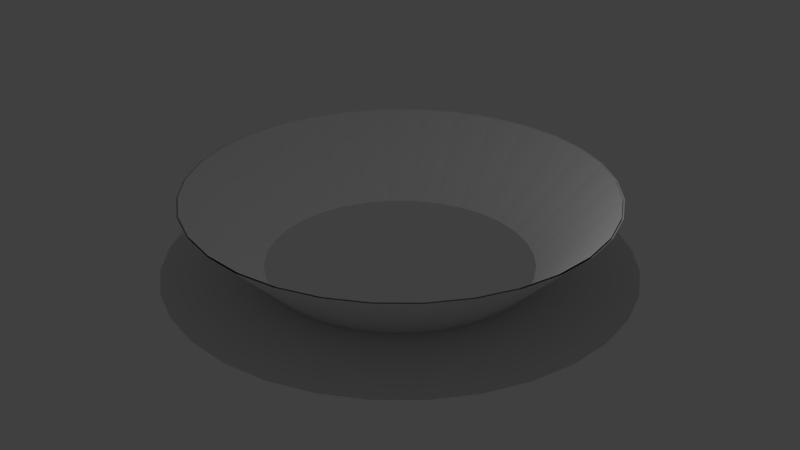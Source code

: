 # Source: PounceEffects.blend  (saved by Blender 2.63.0; exported with 4.5.12 LTS)
import bpy
from mathutils import Matrix  # noqa: F401  (used for matrix-valued properties, if any)

bpy.ops.wm.read_factory_settings(use_empty=True)
scene = bpy.context.scene
scene.name = 'Scene'

# ---- collections
col_collection_1 = bpy.data.collections.new('Collection 1'); scene.collection.children.link(col_collection_1)

# ---- world
world_world = bpy.data.worlds.new('World'); scene.world = world_world
world_world.color = (0.05088, 0.05088, 0.05088)
world_world.use_sun_shadow = False
world_world.sun_shadow_jitter_overblur = 0.0
world_world.cycles.sampling_method = 'MANUAL'
world_world.cycles.sample_map_resolution = 256

# ---- lights
light_lamp = bpy.data.lights.new('Lamp', 'POINT')
light_lamp.transmission_factor = 0.0
light_lamp.cutoff_distance = 30.0
light_lamp.energy = 100.0
light_lamp.shadow_buffer_clip_start = 1.001
light_lamp.shadow_soft_size = 1.0
light_lamp.shadow_maximum_resolution = 0.006
light_lamp.use_absolute_resolution = True
light_lamp.cycles.use_multiple_importance_sampling = False

# ---- meshes
me_cylinder_000 = bpy.data.meshes.new('Cylinder.000')
me_cylinder_000.from_pydata([(7.972e-08, 4.0, 0.001887), (1.63e-07, 6.916, 5.245e-07), (0.7804, 3.923, 0.001887), (1.349, 6.783, 5.245e-07), (1.531, 3.696, 0.001887), (2.647, 6.39, 5.245e-07), (2.222, 3.326, 0.001887), (3.842, 5.751, 5.245e-07), (2.828, 2.828, 0.001887), (4.89, 4.89, 5.245e-07), (3.326, 2.222, 0.001887), (5.751, 3.842, 5.245e-07), (3.696, 1.531, 0.001887), (6.39, 2.647, 5.245e-07), (3.923, 0.7804, 0.001887), (6.783, 1.349, 5.245e-07), (4.0, 3.378e-07, 0.001887), (6.916, 6.147e-07, 5.245e-07), (3.923, -0.7804, 0.001887), (6.783, -1.349, 5.245e-07), (3.696, -1.531, 0.001887), (6.39, -2.647, 5.245e-07), (3.326, -2.222, 0.001887), (5.751, -3.842, 5.245e-07), (2.828, -2.828, 0.001887), (4.89, -4.89, 5.245e-07), (2.222, -3.326, 0.001887), (3.842, -5.751, 5.245e-07), (1.531, -3.696, 0.001887), (2.647, -6.39, 5.245e-07), (0.7804, -3.923, 0.001887), (1.349, -6.783, 5.245e-07), (-1.224e-06, -4.0, 0.001887), (-2.091e-06, -6.916, 5.245e-07), (-0.7804, -3.923, 0.001887), (-1.349, -6.783, 5.245e-07), (-1.531, -3.696, 0.001887), (-2.647, -6.39, 5.245e-07), (-2.222, -3.326, 0.001887), (-3.842, -5.751, 5.245e-07), (-2.828, -2.828, 0.001887), (-4.89, -4.89, 5.245e-07), (-3.326, -2.222, 0.001887), (-5.751, -3.842, 5.245e-07), (-3.696, -1.531, 0.001887), (-6.39, -2.647, 5.245e-07), (-3.923, -0.7804, 0.001887), (-6.783, -1.349, 5.245e-07), (-4.0, 3.898e-06, 0.001887), (-6.916, 6.771e-06, 5.245e-07), (-3.923, 0.7804, 0.001887), (-6.783, 1.349, 5.245e-07), (-3.696, 1.531, 0.001887), (-6.39, 2.647, 5.245e-07), (-3.326, 2.222, 0.001887), (-5.751, 3.842, 5.245e-07), (-2.828, 2.828, 0.001887), (-4.89, 4.89, 5.245e-07), (-2.222, 3.326, 0.001887), (-3.842, 5.751, 5.245e-07), (-1.531, 3.696, 0.001887), (-2.647, 6.39, 5.245e-07), (-0.7804, 3.923, 0.001887), (-1.349, 6.783, 5.245e-07), (7.972e-08, -4.04, 0.001887), (1.63e-07, -6.986, 5.245e-07), (-0.7882, -3.963, 0.001887), (-1.363, -6.852, 5.245e-07), (-1.546, -3.733, 0.001887), (-2.673, -6.454, 5.245e-07), (-2.245, -3.359, 0.001887), (-3.881, -5.809, 5.245e-07), (-2.857, -2.857, 0.001887), (-4.94, -4.94, 5.245e-07), (-3.359, -2.245, 0.001887), (-5.809, -3.881, 5.245e-07), (-3.733, -1.546, 0.001887), (-6.454, -2.673, 5.245e-07), (-3.963, -0.7882, 0.001887), (-6.852, -1.363, 5.245e-07), (-4.04, -2.693e-07, 0.001887), (-6.986, -4.349e-07, 5.245e-07), (-3.963, 0.7882, 0.001887), (-6.852, 1.363, 5.245e-07), (-3.733, 1.546, 0.001887), (-6.454, 2.673, 5.245e-07), (-3.359, 2.245, 0.001887), (-5.809, 3.881, 5.245e-07), (-2.857, 2.857, 0.001887), (-4.94, 4.94, 5.245e-07), (-2.245, 3.359, 0.001887), (-3.881, 5.809, 5.245e-07), (-1.546, 3.733, 0.001887), (-2.673, 6.454, 5.245e-07), (-0.7882, 3.963, 0.001887), (-1.363, 6.852, 5.245e-07), (1.396e-06, 4.04, 0.001887), (2.439e-06, 6.986, 5.245e-07), (0.7882, 3.963, 0.001887), (1.363, 6.852, 5.245e-07), (1.546, 3.733, 0.001887), (2.673, 6.454, 5.245e-07), (2.245, 3.359, 0.001887), (3.881, 5.809, 5.245e-07), (2.857, 2.857, 0.001887), (4.94, 4.94, 5.245e-07), (3.359, 2.245, 0.001887), (5.809, 3.881, 5.245e-07), (3.733, 1.546, 0.001887), (6.454, 2.673, 5.245e-07), (3.963, 0.7882, 0.001887), (6.852, 1.363, 5.245e-07), (4.04, -3.866e-06, 0.001887), (6.986, -6.653e-06, 5.245e-07), (3.963, -0.7882, 0.001887), (6.852, -1.363, 5.245e-07), (3.733, -1.546, 0.001887), (6.454, -2.673, 5.245e-07), (3.359, -2.245, 0.001887), (5.809, -3.881, 5.245e-07), (2.857, -2.857, 0.001887), (4.94, -4.94, 5.245e-07), (2.245, -3.359, 0.001887), (3.881, -5.809, 5.245e-07), (1.546, -3.733, 0.001887), (2.673, -6.454, 5.245e-07), (0.7882, -3.963, 0.001887), (1.363, -6.852, 5.245e-07)], [], [(0, 2, 3, 1), (2, 4, 5, 3), (4, 6, 7, 5), (6, 8, 9, 7), (8, 10, 11, 9), (10, 12, 13, 11), (12, 14, 15, 13), (14, 16, 17, 15), (16, 18, 19, 17), (18, 20, 21, 19), (20, 22, 23, 21), (22, 24, 25, 23), (24, 26, 27, 25), (26, 28, 29, 27), (28, 30, 31, 29), (30, 32, 33, 31), (32, 34, 35, 33), (34, 36, 37, 35), (36, 38, 39, 37), (38, 40, 41, 39), (40, 42, 43, 41), (42, 44, 45, 43), (44, 46, 47, 45), (46, 48, 49, 47), (48, 50, 51, 49), (50, 52, 53, 51), (52, 54, 55, 53), (54, 56, 57, 55), (56, 58, 59, 57), (58, 60, 61, 59), (62, 0, 1, 63), (60, 62, 63, 61), (64, 65, 67, 66), (66, 67, 69, 68), (68, 69, 71, 70), (70, 71, 73, 72), (72, 73, 75, 74), (74, 75, 77, 76), (76, 77, 79, 78), (78, 79, 81, 80), (80, 81, 83, 82), (82, 83, 85, 84), (84, 85, 87, 86), (86, 87, 89, 88), (88, 89, 91, 90), (90, 91, 93, 92), (92, 93, 95, 94), (94, 95, 97, 96), (96, 97, 99, 98), (98, 99, 101, 100), (100, 101, 103, 102), (102, 103, 105, 104), (104, 105, 107, 106), (106, 107, 109, 108), (108, 109, 111, 110), (110, 111, 113, 112), (112, 113, 115, 114), (114, 115, 117, 116), (116, 117, 119, 118), (118, 119, 121, 120), (120, 121, 123, 122), (122, 123, 125, 124), (126, 127, 65, 64), (124, 125, 127, 126)])
_uv = me_cylinder_000.uv_layers.new(name='UVMap')
_uv.uv.foreach_set('vector', [0.7398, 0.3206, 0.7691, 0.3206, 0.7691, 0.4997, 0.7398, 0.4997, 0.7691, 0.3206, 0.7984, 0.3206, 0.7984, 0.4997, 0.7691, 0.4997, 0.7984, 0.3206, 0.8276, 0.3206, 0.8276, 0.4997, 0.7984, 0.4997, 0.8276, 0.3206, 0.8569, 0.3206, 0.8569, 0.4997, 0.8276, 0.4997, 0.8569, 0.3206, 0.8861, 0.3206, 0.8861, 0.4997, 0.8569, 0.4997, 0.8861, 0.3206, 0.9154, 0.3206, 0.9154, 0.4997, 0.8861, 0.4997, 0.9154, 0.3206, 0.9447, 0.3206, 0.9447, 0.4997, 0.9154, 0.4997, 0.9447, 0.3206, 0.9739, 0.3206, 0.9739, 0.4997, 0.9447, 0.4997, 0.03771, 0.3206, 0.06697, 0.3206, 0.06697, 0.4997, 0.03772, 0.4997, 0.06697, 0.3206, 0.09622, 0.3206, 0.09622, 0.4997, 0.06697, 0.4997, 0.09622, 0.3206, 0.1255, 0.3206, 0.1255, 0.4997, 0.09622, 0.4997, 0.1255, 0.3206, 0.1547, 0.3206, 0.1547, 0.4997, 0.1255, 0.4997, 0.1547, 0.3206, 0.184, 0.3206, 0.184, 0.4997, 0.1547, 0.4997, 0.184, 0.3206, 0.2132, 0.3206, 0.2132, 0.4997, 0.184, 0.4997, 0.2132, 0.3206, 0.2425, 0.3206, 0.2425, 0.4997, 0.2132, 0.4997, 0.2425, 0.3206, 0.2717, 0.3206, 0.2717, 0.4997, 0.2425, 0.4997, 0.2717, 0.3206, 0.301, 0.3206, 0.301, 0.4997, 0.2717, 0.4997, 0.301, 0.3206, 0.3302, 0.3206, 0.3302, 0.4997, 0.301, 0.4997, 0.3302, 0.3206, 0.3595, 0.3206, 0.3595, 0.4997, 0.3302, 0.4997, 0.3595, 0.3206, 0.3887, 0.3206, 0.3887, 0.4997, 0.3595, 0.4997, 0.3887, 0.3206, 0.418, 0.3206, 0.418, 0.4997, 0.3887, 0.4997, 0.418, 0.3206, 0.4472, 0.3206, 0.4472, 0.4997, 0.418, 0.4997, 0.4472, 0.3206, 0.4765, 0.3206, 0.4765, 0.4997, 0.4472, 0.4997, 0.4765, 0.3206, 0.5058, 0.3206, 0.5057, 0.4997, 0.4765, 0.4997, 0.5058, 0.3206, 0.535, 0.3206, 0.535, 0.4997, 0.5057, 0.4997, 0.535, 0.3206, 0.5643, 0.3206, 0.5643, 0.4997, 0.535, 0.4997, 0.5643, 0.3206, 0.5935, 0.3206, 0.5935, 0.4997, 0.5643, 0.4997, 0.5935, 0.3206, 0.6228, 0.3206, 0.6228, 0.4997, 0.5935, 0.4997, 0.6228, 0.3206, 0.652, 0.3206, 0.652, 0.4997, 0.6228, 0.4997, 0.652, 0.3206, 0.6813, 0.3206, 0.6813, 0.4997, 0.652, 0.4997, 0.7106, 0.3206, 0.7398, 0.3206, 0.7398, 0.4997, 0.7106, 0.4997, 0.6813, 0.3206, 0.7106, 0.3206, 0.7106, 0.4997, 0.6813, 0.4997, 0.7398, 0.3206, 0.7398, 0.4997, 0.7691, 0.4997, 0.7691, 0.3206, 0.7691, 0.3206, 0.7691, 0.4997, 0.7984, 0.4997, 0.7984, 0.3206, 0.7984, 0.3206, 0.7984, 0.4997, 0.8276, 0.4997, 0.8276, 0.3206, 0.8276, 0.3206, 0.8276, 0.4997, 0.8569, 0.4997, 0.8569, 0.3206, 0.8569, 0.3206, 0.8569, 0.4997, 0.8861, 0.4997, 0.8861, 0.3206, 0.8861, 0.3206, 0.8861, 0.4997, 0.9154, 0.4997, 0.9154, 0.3206, 0.9154, 0.3206, 0.9154, 0.4997, 0.9447, 0.4997, 0.9447, 0.3206, 0.9447, 0.3206, 0.9447, 0.4997, 0.9739, 0.4997, 0.9739, 0.3206, 0.03771, 0.3206, 0.03772, 0.4997, 0.06697, 0.4997, 0.06697, 0.3206, 0.06697, 0.3206, 0.06697, 0.4997, 0.09622, 0.4997, 0.09622, 0.3206, 0.09622, 0.3206, 0.09622, 0.4997, 0.1255, 0.4997, 0.1255, 0.3206, 0.1255, 0.3206, 0.1255, 0.4997, 0.1547, 0.4997, 0.1547, 0.3206, 0.1547, 0.3206, 0.1547, 0.4997, 0.184, 0.4997, 0.184, 0.3206, 0.184, 0.3206, 0.184, 0.4997, 0.2132, 0.4997, 0.2132, 0.3206, 0.2132, 0.3206, 0.2132, 0.4997, 0.2425, 0.4997, 0.2425, 0.3206, 0.2425, 0.3206, 0.2425, 0.4997, 0.2717, 0.4997, 0.2717, 0.3206, 0.2717, 0.3206, 0.2717, 0.4997, 0.301, 0.4997, 0.301, 0.3206, 0.301, 0.3206, 0.301, 0.4997, 0.3302, 0.4997, 0.3302, 0.3206, 0.3302, 0.3206, 0.3302, 0.4997, 0.3595, 0.4997, 0.3595, 0.3206, 0.3595, 0.3206, 0.3595, 0.4997, 0.3887, 0.4997, 0.3887, 0.3206, 0.3887, 0.3206, 0.3887, 0.4997, 0.418, 0.4997, 0.418, 0.3206, 0.418, 0.3206, 0.418, 0.4997, 0.4472, 0.4997, 0.4472, 0.3206, 0.4472, 0.3206, 0.4472, 0.4997, 0.4765, 0.4997, 0.4765, 0.3206, 0.4765, 0.3206, 0.4765, 0.4997, 0.5057, 0.4997, 0.5058, 0.3206, 0.5058, 0.3206, 0.5057, 0.4997, 0.535, 0.4997, 0.535, 0.3206, 0.535, 0.3206, 0.535, 0.4997, 0.5643, 0.4997, 0.5643, 0.3206, 0.5643, 0.3206, 0.5643, 0.4997, 0.5935, 0.4997, 0.5935, 0.3206, 0.5935, 0.3206, 0.5935, 0.4997, 0.6228, 0.4997, 0.6228, 0.3206, 0.6228, 0.3206, 0.6228, 0.4997, 0.652, 0.4997, 0.652, 0.3206, 0.652, 0.3206, 0.652, 0.4997, 0.6813, 0.4997, 0.6813, 0.3206, 0.7106, 0.3206, 0.7106, 0.4997, 0.7398, 0.4997, 0.7398, 0.3206, 0.6813, 0.3206, 0.6813, 0.4997, 0.7106, 0.4997, 0.7106, 0.3206])
me_cylinder_000.use_remesh_preserve_volume = False
me_cylinder_000.use_remesh_preserve_attributes = False
me_cylinder_000.use_mirror_vertex_groups = False
me_cylinder_000.update()
me_cylinder_001 = bpy.data.meshes.new('Cylinder.001')
me_cylinder_001.from_pydata([(7.972e-08, 4.0, 0.001887), (1.482e-07, 6.287, 2.285), (0.7804, 3.923, 0.001887), (1.227, 6.167, 2.285), (1.531, 3.696, 0.001887), (2.406, 5.809, 2.285), (2.222, 3.326, 0.001887), (3.493, 5.228, 2.285), (2.828, 2.828, 0.001887), (4.446, 4.446, 2.285), (3.326, 2.222, 0.001887), (5.228, 3.493, 2.285), (3.696, 1.531, 0.001887), (5.809, 2.406, 2.285), (3.923, 0.7804, 0.001887), (6.167, 1.227, 2.285), (4.0, 3.378e-07, 0.001887), (6.287, 5.588e-07, 2.285), (3.923, -0.7804, 0.001887), (6.167, -1.227, 2.285), (3.696, -1.531, 0.001887), (5.809, -2.406, 2.285), (3.326, -2.222, 0.001887), (5.228, -3.493, 2.285), (2.828, -2.828, 0.001887), (4.446, -4.446, 2.285), (2.222, -3.326, 0.001887), (3.493, -5.228, 2.285), (1.531, -3.696, 0.001887), (2.406, -5.809, 2.285), (0.7804, -3.923, 0.001887), (1.227, -6.167, 2.285), (-1.224e-06, -4.0, 0.001887), (-1.9e-06, -6.287, 2.285), (-0.7804, -3.923, 0.001887), (-1.227, -6.167, 2.285), (-1.531, -3.696, 0.001887), (-2.406, -5.809, 2.285), (-2.222, -3.326, 0.001887), (-3.493, -5.228, 2.285), (-2.828, -2.828, 0.001887), (-4.446, -4.446, 2.285), (-3.326, -2.222, 0.001887), (-5.228, -3.493, 2.285), (-3.696, -1.531, 0.001887), (-5.809, -2.406, 2.285), (-3.923, -0.7804, 0.001887), (-6.167, -1.227, 2.285), (-4.0, 3.898e-06, 0.001887), (-6.287, 6.155e-06, 2.285), (-3.923, 0.7804, 0.001887), (-6.167, 1.227, 2.285), (-3.696, 1.531, 0.001887), (-5.809, 2.406, 2.285), (-3.326, 2.222, 0.001887), (-5.228, 3.493, 2.285), (-2.828, 2.828, 0.001887), (-4.446, 4.446, 2.285), (-2.222, 3.326, 0.001887), (-3.493, 5.228, 2.285), (-1.531, 3.696, 0.001887), (-2.406, 5.809, 2.285), (-0.7804, 3.923, 0.001887), (-1.227, 6.167, 2.285), (7.972e-08, -4.04, 0.001887), (1.482e-07, -6.351, 2.285), (-0.7882, -3.963, 0.001887), (-1.239, -6.229, 2.285), (-1.546, -3.733, 0.001887), (-2.43, -5.867, 2.285), (-2.245, -3.359, 0.001887), (-3.528, -5.281, 2.285), (-2.857, -2.857, 0.001887), (-4.491, -4.491, 2.285), (-3.359, -2.245, 0.001887), (-5.281, -3.528, 2.285), (-3.733, -1.546, 0.001887), (-5.867, -2.43, 2.285), (-3.963, -0.7882, 0.001887), (-6.229, -1.239, 2.285), (-4.04, -2.693e-07, 0.001887), (-6.351, -3.953e-07, 2.285), (-3.963, 0.7882, 0.001887), (-6.229, 1.239, 2.285), (-3.733, 1.546, 0.001887), (-5.867, 2.43, 2.285), (-3.359, 2.245, 0.001887), (-5.281, 3.528, 2.285), (-2.857, 2.857, 0.001887), (-4.491, 4.491, 2.285), (-2.245, 3.359, 0.001887), (-3.528, 5.281, 2.285), (-1.546, 3.733, 0.001887), (-2.43, 5.867, 2.285), (-0.7882, 3.963, 0.001887), (-1.239, 6.229, 2.285), (1.396e-06, 4.04, 0.001887), (2.218e-06, 6.351, 2.285), (0.7882, 3.963, 0.001887), (1.239, 6.229, 2.285), (1.546, 3.733, 0.001887), (2.43, 5.867, 2.285), (2.245, 3.359, 0.001887), (3.528, 5.281, 2.285), (2.857, 2.857, 0.001887), (4.491, 4.491, 2.285), (3.359, 2.245, 0.001887), (5.281, 3.528, 2.285), (3.733, 1.546, 0.001887), (5.867, 2.43, 2.285), (3.963, 0.7882, 0.001887), (6.229, 1.239, 2.285), (4.04, -3.866e-06, 0.001887), (6.351, -6.048e-06, 2.285), (3.963, -0.7882, 0.001887), (6.229, -1.239, 2.285), (3.733, -1.546, 0.001887), (5.867, -2.43, 2.285), (3.359, -2.245, 0.001887), (5.281, -3.528, 2.285), (2.857, -2.857, 0.001887), (4.491, -4.491, 2.285), (2.245, -3.359, 0.001887), (3.528, -5.281, 2.285), (1.546, -3.733, 0.001887), (2.43, -5.867, 2.285), (0.7882, -3.963, 0.001887), (1.239, -6.229, 2.285)], [], [(0, 2, 3, 1), (2, 4, 5, 3), (4, 6, 7, 5), (6, 8, 9, 7), (8, 10, 11, 9), (10, 12, 13, 11), (12, 14, 15, 13), (14, 16, 17, 15), (16, 18, 19, 17), (18, 20, 21, 19), (20, 22, 23, 21), (22, 24, 25, 23), (24, 26, 27, 25), (26, 28, 29, 27), (28, 30, 31, 29), (30, 32, 33, 31), (32, 34, 35, 33), (34, 36, 37, 35), (36, 38, 39, 37), (38, 40, 41, 39), (40, 42, 43, 41), (42, 44, 45, 43), (44, 46, 47, 45), (46, 48, 49, 47), (48, 50, 51, 49), (50, 52, 53, 51), (52, 54, 55, 53), (54, 56, 57, 55), (56, 58, 59, 57), (58, 60, 61, 59), (62, 0, 1, 63), (60, 62, 63, 61), (64, 65, 67, 66), (66, 67, 69, 68), (68, 69, 71, 70), (70, 71, 73, 72), (72, 73, 75, 74), (74, 75, 77, 76), (76, 77, 79, 78), (78, 79, 81, 80), (80, 81, 83, 82), (82, 83, 85, 84), (84, 85, 87, 86), (86, 87, 89, 88), (88, 89, 91, 90), (90, 91, 93, 92), (92, 93, 95, 94), (94, 95, 97, 96), (96, 97, 99, 98), (98, 99, 101, 100), (100, 101, 103, 102), (102, 103, 105, 104), (104, 105, 107, 106), (106, 107, 109, 108), (108, 109, 111, 110), (110, 111, 113, 112), (112, 113, 115, 114), (114, 115, 117, 116), (116, 117, 119, 118), (118, 119, 121, 120), (120, 121, 123, 122), (122, 123, 125, 124), (126, 127, 65, 64), (124, 125, 127, 126)])
_uv = me_cylinder_001.uv_layers.new(name='UVMap')
_uv.uv.foreach_set('vector', [0.7398, 0.3206, 0.7691, 0.3206, 0.7691, 0.4997, 0.7398, 0.4997, 0.7691, 0.3206, 0.7984, 0.3206, 0.7984, 0.4997, 0.7691, 0.4997, 0.7984, 0.3206, 0.8276, 0.3206, 0.8276, 0.4997, 0.7984, 0.4997, 0.8276, 0.3206, 0.8569, 0.3206, 0.8569, 0.4997, 0.8276, 0.4997, 0.8569, 0.3206, 0.8861, 0.3206, 0.8861, 0.4997, 0.8569, 0.4997, 0.8861, 0.3206, 0.9154, 0.3206, 0.9154, 0.4997, 0.8861, 0.4997, 0.9154, 0.3206, 0.9447, 0.3206, 0.9447, 0.4997, 0.9154, 0.4997, 0.9447, 0.3206, 0.9739, 0.3206, 0.9739, 0.4997, 0.9447, 0.4997, 0.03771, 0.3206, 0.06697, 0.3206, 0.06697, 0.4997, 0.03772, 0.4997, 0.06697, 0.3206, 0.09622, 0.3206, 0.09622, 0.4997, 0.06697, 0.4997, 0.09622, 0.3206, 0.1255, 0.3206, 0.1255, 0.4997, 0.09622, 0.4997, 0.1255, 0.3206, 0.1547, 0.3206, 0.1547, 0.4997, 0.1255, 0.4997, 0.1547, 0.3206, 0.184, 0.3206, 0.184, 0.4997, 0.1547, 0.4997, 0.184, 0.3206, 0.2132, 0.3206, 0.2132, 0.4997, 0.184, 0.4997, 0.2132, 0.3206, 0.2425, 0.3206, 0.2425, 0.4997, 0.2132, 0.4997, 0.2425, 0.3206, 0.2717, 0.3206, 0.2717, 0.4997, 0.2425, 0.4997, 0.2717, 0.3206, 0.301, 0.3206, 0.301, 0.4997, 0.2717, 0.4997, 0.301, 0.3206, 0.3302, 0.3206, 0.3302, 0.4997, 0.301, 0.4997, 0.3302, 0.3206, 0.3595, 0.3206, 0.3595, 0.4997, 0.3302, 0.4997, 0.3595, 0.3206, 0.3887, 0.3206, 0.3887, 0.4997, 0.3595, 0.4997, 0.3887, 0.3206, 0.418, 0.3206, 0.418, 0.4997, 0.3887, 0.4997, 0.418, 0.3206, 0.4472, 0.3206, 0.4472, 0.4997, 0.418, 0.4997, 0.4472, 0.3206, 0.4765, 0.3206, 0.4765, 0.4997, 0.4472, 0.4997, 0.4765, 0.3206, 0.5058, 0.3206, 0.5057, 0.4997, 0.4765, 0.4997, 0.5058, 0.3206, 0.535, 0.3206, 0.535, 0.4997, 0.5057, 0.4997, 0.535, 0.3206, 0.5643, 0.3206, 0.5643, 0.4997, 0.535, 0.4997, 0.5643, 0.3206, 0.5935, 0.3206, 0.5935, 0.4997, 0.5643, 0.4997, 0.5935, 0.3206, 0.6228, 0.3206, 0.6228, 0.4997, 0.5935, 0.4997, 0.6228, 0.3206, 0.652, 0.3206, 0.652, 0.4997, 0.6228, 0.4997, 0.652, 0.3206, 0.6813, 0.3206, 0.6813, 0.4997, 0.652, 0.4997, 0.7106, 0.3206, 0.7398, 0.3206, 0.7398, 0.4997, 0.7106, 0.4997, 0.6813, 0.3206, 0.7106, 0.3206, 0.7106, 0.4997, 0.6813, 0.4997, 0.7398, 0.3206, 0.7398, 0.4997, 0.7691, 0.4997, 0.7691, 0.3206, 0.7691, 0.3206, 0.7691, 0.4997, 0.7984, 0.4997, 0.7984, 0.3206, 0.7984, 0.3206, 0.7984, 0.4997, 0.8276, 0.4997, 0.8276, 0.3206, 0.8276, 0.3206, 0.8276, 0.4997, 0.8569, 0.4997, 0.8569, 0.3206, 0.8569, 0.3206, 0.8569, 0.4997, 0.8861, 0.4997, 0.8861, 0.3206, 0.8861, 0.3206, 0.8861, 0.4997, 0.9154, 0.4997, 0.9154, 0.3206, 0.9154, 0.3206, 0.9154, 0.4997, 0.9447, 0.4997, 0.9447, 0.3206, 0.9447, 0.3206, 0.9447, 0.4997, 0.9739, 0.4997, 0.9739, 0.3206, 0.03771, 0.3206, 0.03772, 0.4997, 0.06697, 0.4997, 0.06697, 0.3206, 0.06697, 0.3206, 0.06697, 0.4997, 0.09622, 0.4997, 0.09622, 0.3206, 0.09622, 0.3206, 0.09622, 0.4997, 0.1255, 0.4997, 0.1255, 0.3206, 0.1255, 0.3206, 0.1255, 0.4997, 0.1547, 0.4997, 0.1547, 0.3206, 0.1547, 0.3206, 0.1547, 0.4997, 0.184, 0.4997, 0.184, 0.3206, 0.184, 0.3206, 0.184, 0.4997, 0.2132, 0.4997, 0.2132, 0.3206, 0.2132, 0.3206, 0.2132, 0.4997, 0.2425, 0.4997, 0.2425, 0.3206, 0.2425, 0.3206, 0.2425, 0.4997, 0.2717, 0.4997, 0.2717, 0.3206, 0.2717, 0.3206, 0.2717, 0.4997, 0.301, 0.4997, 0.301, 0.3206, 0.301, 0.3206, 0.301, 0.4997, 0.3302, 0.4997, 0.3302, 0.3206, 0.3302, 0.3206, 0.3302, 0.4997, 0.3595, 0.4997, 0.3595, 0.3206, 0.3595, 0.3206, 0.3595, 0.4997, 0.3887, 0.4997, 0.3887, 0.3206, 0.3887, 0.3206, 0.3887, 0.4997, 0.418, 0.4997, 0.418, 0.3206, 0.418, 0.3206, 0.418, 0.4997, 0.4472, 0.4997, 0.4472, 0.3206, 0.4472, 0.3206, 0.4472, 0.4997, 0.4765, 0.4997, 0.4765, 0.3206, 0.4765, 0.3206, 0.4765, 0.4997, 0.5057, 0.4997, 0.5058, 0.3206, 0.5058, 0.3206, 0.5057, 0.4997, 0.535, 0.4997, 0.535, 0.3206, 0.535, 0.3206, 0.535, 0.4997, 0.5643, 0.4997, 0.5643, 0.3206, 0.5643, 0.3206, 0.5643, 0.4997, 0.5935, 0.4997, 0.5935, 0.3206, 0.5935, 0.3206, 0.5935, 0.4997, 0.6228, 0.4997, 0.6228, 0.3206, 0.6228, 0.3206, 0.6228, 0.4997, 0.652, 0.4997, 0.652, 0.3206, 0.652, 0.3206, 0.652, 0.4997, 0.6813, 0.4997, 0.6813, 0.3206, 0.7106, 0.3206, 0.7106, 0.4997, 0.7398, 0.4997, 0.7398, 0.3206, 0.6813, 0.3206, 0.6813, 0.4997, 0.7106, 0.4997, 0.7106, 0.3206])
me_cylinder_001.use_remesh_preserve_volume = False
me_cylinder_001.use_remesh_preserve_attributes = False
me_cylinder_001.use_mirror_vertex_groups = False
me_cylinder_001.update()

# ---- objects
ob_pounceeffectflat = bpy.data.objects.new('PounceEffectFlat', me_cylinder_000)
ob_pounceeffectangled = bpy.data.objects.new('PounceEffectAngled', me_cylinder_001)
ob_lamp = bpy.data.objects.new('Lamp', light_lamp)

# ---- transforms, parenting, visibility, modifiers, constraints
ob_pounceeffectflat.location = (0.0, 0.0, 0.0)
ob_pounceeffectflat.scale = (-0.99, -0.99, 1.0)
ob_pounceeffectflat.lineart.crease_threshold = 0.0
ob_pounceeffectangled.location = (0.0, 0.0, 0.0)
ob_pounceeffectangled.scale = (-0.99, -0.99, 1.0)
ob_pounceeffectangled.lineart.crease_threshold = 0.0
ob_lamp.location = (4.076, 1.005, 5.904)
ob_lamp.rotation_euler = (0.6503, 0.05522, 1.866)
ob_lamp.lock_rotations_4d = False
ob_lamp.empty_display_type = 'ARROWS'
ob_lamp.color = (0.0, 0.0, 0.0, 0.0)
ob_lamp.lineart.crease_threshold = 0.0

# ---- collection membership
col_collection_1.objects.link(ob_pounceeffectflat)
col_collection_1.objects.link(ob_pounceeffectangled)
col_collection_1.objects.link(ob_lamp)

# ---- scene / render settings (as saved in the file)
scene.frame_start = 1; scene.frame_end = 250; scene.frame_set(1)
scene.render.engine = 'BLENDER_EEVEE_NEXT'
scene.render.image_settings.color_mode = 'RGB'
scene.render.image_settings.compression = 90
scene.render.resolution_percentage = 50
scene.render.dither_intensity = 0.0
scene.render.bake_margin = 2
scene.render.bake_bias = 0.0
scene.cycles.use_denoising = False
scene.cycles.samples = 10
scene.cycles.sampling_pattern = 'TABULATED_SOBOL'
scene.cycles.light_sampling_threshold = 0.0
scene.cycles.use_adaptive_sampling = False
scene.cycles.use_light_tree = False
scene.cycles.blur_glossy = 0.0
scene.cycles.volume_bounces = 1
scene.cycles.pixel_filter_type = 'GAUSSIAN'
scene.cycles.sample_clamp_indirect = 0.0
scene.view_settings.view_transform = 'Standard'
bpy.context.view_layer.update()

# ---- added for rendering (the .blend has no active camera): camera
cam_auto = bpy.data.cameras.new('AutoCamera')
cam_auto.lens = 50.0
cam_auto.sensor_width = 36.0
cam_auto.clip_end = 1000.0
ob_auto_camera = bpy.data.objects.new('AutoCamera', cam_auto)
scene.collection.objects.link(ob_auto_camera)
ob_auto_camera.location = (18.2221, -21.8665, 15.7202)
ob_auto_camera.rotation_euler = (1.09748, -7.21219e-08, 0.694738)
scene.camera = ob_auto_camera
bpy.context.view_layer.update()
